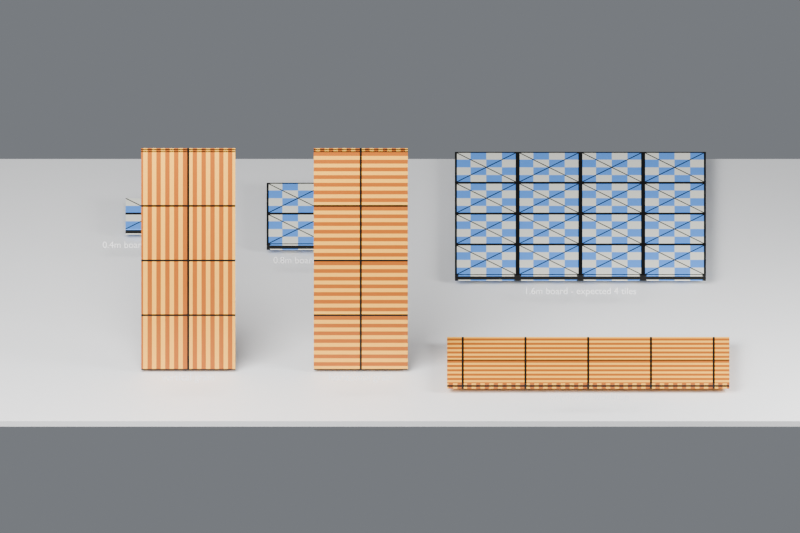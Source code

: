 # Source: uv_scale_physical_test.blend  (saved by Blender 5.1.30; exported with 4.5.12 LTS)
import bpy
from mathutils import Matrix  # noqa: F401  (used for matrix-valued properties, if any)

bpy.ops.wm.read_factory_settings(use_empty=True)
scene = bpy.context.scene
scene.name = 'Scene'

# ---- collections
col_collection = bpy.data.collections.new('Collection'); scene.collection.children.link(col_collection)

# ---- images (referenced by path relative to the original .blend; pixels are not part of the script)
import os
ASSET_DIR = os.environ.get("B2B_ASSET_DIR", "")  # directory of the original .blend (textures are referenced by path, not embedded)
HERE = os.path.dirname(os.path.abspath(__file__))  # packed textures are extracted next to this script under _unpacked/

def load_image(name, relpath, width, height, colorspace="sRGB"):
    """Load a texture the original file referenced (path relative to the .blend, or extracted next to this script)."""
    p = next((c for c in (os.path.join(HERE, relpath), os.path.join(ASSET_DIR, relpath)) if relpath and os.path.exists(c)), "")
    if p:
        img = bpy.data.images.load(p, check_existing=True)
        img.name = name
    else:  # same state as the original file: an image datablock whose file is absent (Cycles renders it pink)
        img = bpy.data.images.new(name, width, height)
        img.source = "FILE"
        img.filepath = "//" + (relpath or name)
    img.colorspace_settings.name = colorspace
    return img
img_debug_40cm_tile_image = load_image('debug_40cm_tile_image', '_unpacked/debug_40cm_tile_image.e95ce812.png', 256, 256, 'sRGB')
img_debug_grain_image = load_image('debug_grain_image', '_unpacked/debug_grain_image.bbb05292.png', 256, 256, 'sRGB')

# ---- materials (node trees are filled in below, after node groups)
mat_neutral_floor = bpy.data.materials.new('neutral_floor')
mat_neutral_floor.diffuse_color = (0.48, 0.48, 0.46, 1.0)
mat_debug_40cm_tile = bpy.data.materials.new('debug_40cm_tile')
mat_label_dark = bpy.data.materials.new('label_dark')
mat_label_dark.diffuse_color = (0.02, 0.02, 0.02, 1.0)
mat_debug_grain_direction = bpy.data.materials.new('debug_grain_direction')

# ---- material node trees
mat_neutral_floor.use_nodes = True; mat_neutral_floor.node_tree.nodes.clear()
_N = mat_neutral_floor.node_tree.nodes; _L = mat_neutral_floor.node_tree.links
n0 = _N.new('ShaderNodeBsdfPrincipled'); n0.name = 'Principled BSDF'; n0.location = (-200, 100)
n1 = _N.new('ShaderNodeOutputMaterial'); n1.name = 'Material Output'; n1.location = (200, 100)
_L.new(n0.outputs[0], n1.inputs[0])
n1.is_active_output = True
mat_debug_40cm_tile.use_nodes = True; mat_debug_40cm_tile.node_tree.nodes.clear()
_N = mat_debug_40cm_tile.node_tree.nodes; _L = mat_debug_40cm_tile.node_tree.links
n0 = _N.new('ShaderNodeUVMap'); n0.name = 'PHYSICAL_UV_MAP'; n0.location = (0, 0)
n0.uv_map = 'physical_meters'
n1 = _N.new('ShaderNodeMapping'); n1.name = 'MAPPING_NODE'; n1.location = (0, 0)
n1.inputs[3].default_value = (2.5, 2.5, 1.0)
n2 = _N.new('ShaderNodeTexImage'); n2.name = 'PHYSICAL_TILE_TEXTURE'; n2.location = (0, 0)
n2.image = img_debug_40cm_tile_image
n3 = _N.new('ShaderNodeBsdfPrincipled'); n3.name = 'Principled BSDF'; n3.location = (0, 0)
n4 = _N.new('ShaderNodeOutputMaterial'); n4.name = 'Material Output'; n4.location = (0, 0)
_L.new(n0.outputs[0], n1.inputs[0])
_L.new(n1.outputs[0], n2.inputs[0])
_L.new(n2.outputs[0], n3.inputs[0])
_L.new(n3.outputs[0], n4.inputs[0])
n4.is_active_output = True
mat_label_dark.use_nodes = True; mat_label_dark.node_tree.nodes.clear()
_N = mat_label_dark.node_tree.nodes; _L = mat_label_dark.node_tree.links
n0 = _N.new('ShaderNodeBsdfPrincipled'); n0.name = 'Principled BSDF'; n0.location = (-200, 100)
n1 = _N.new('ShaderNodeOutputMaterial'); n1.name = 'Material Output'; n1.location = (200, 100)
_L.new(n0.outputs[0], n1.inputs[0])
n1.is_active_output = True
mat_debug_grain_direction.use_nodes = True; mat_debug_grain_direction.node_tree.nodes.clear()
_N = mat_debug_grain_direction.node_tree.nodes; _L = mat_debug_grain_direction.node_tree.links
n0 = _N.new('ShaderNodeUVMap'); n0.name = 'PHYSICAL_UV_MAP'; n0.location = (0, 0)
n0.uv_map = 'physical_meters'
n1 = _N.new('ShaderNodeMapping'); n1.name = 'MAPPING_NODE'; n1.location = (0, 0)
n1.inputs[3].default_value = (2.5, 2.5, 1.0)
n2 = _N.new('ShaderNodeTexImage'); n2.name = 'PHYSICAL_TILE_TEXTURE'; n2.location = (0, 0)
n2.image = img_debug_grain_image
n3 = _N.new('ShaderNodeBsdfPrincipled'); n3.name = 'Principled BSDF'; n3.location = (0, 0)
n4 = _N.new('ShaderNodeOutputMaterial'); n4.name = 'Material Output'; n4.location = (0, 0)
_L.new(n0.outputs[0], n1.inputs[0])
_L.new(n1.outputs[0], n2.inputs[0])
_L.new(n2.outputs[0], n3.inputs[0])
_L.new(n3.outputs[0], n4.inputs[0])
n4.is_active_output = True

# ---- world
world_world = bpy.data.worlds.new('World'); scene.world = world_world
world_world.use_nodes = True; world_world.node_tree.nodes.clear()
_N = world_world.node_tree.nodes; _L = world_world.node_tree.links
n0 = _N.new('ShaderNodeOutputWorld'); n0.name = 'World Output'; n0.location = (200, 100)
n1 = _N.new('ShaderNodeBackground'); n1.name = 'Background'; n1.location = (-200, 100)
n1.inputs[0].default_value = (0.78, 0.82, 0.88, 1.0)
n1.inputs[1].default_value = 0.24
_L.new(n1.outputs[0], n0.inputs[0])
n0.is_active_output = True
world_world.color = (0.05088, 0.05088, 0.05088)
world_world.sun_shadow_jitter_overblur = 0.0

# ---- cameras
cam_camera_001 = bpy.data.cameras.new('Camera.001')
cam_camera_001.type = 'ORTHO'
cam_camera_001.ortho_scale = 5.1

# ---- lights
light_largesoftbox = bpy.data.lights.new('LargeSoftbox', 'AREA')
light_largesoftbox.energy = 600.0
light_largesoftbox.size = 4.5
light_sidereflection = bpy.data.lights.new('SideReflection', 'AREA')
light_sidereflection.energy = 120.0
light_sidereflection.size = 1.4

# ---- meshes
me_cube_001 = bpy.data.meshes.new('Cube.001')
me_cube_001.from_pydata([(-2.6, -1.7, -0.02), (-2.6, -1.7, 0.02), (-2.6, 1.7, -0.02), (-2.6, 1.7, 0.02), (2.6, -1.7, -0.02), (2.6, -1.7, 0.02), (2.6, 1.7, -0.02), (2.6, 1.7, 0.02)], [], [(0, 1, 3, 2), (2, 3, 7, 6), (6, 7, 5, 4), (4, 5, 1, 0), (2, 6, 4, 0), (7, 3, 1, 5)])
_uv = me_cube_001.uv_layers.new(name='UVMap')
_uv.uv.foreach_set('vector', [0.375, 0.0, 0.625, 0.0, 0.625, 0.25, 0.375, 0.25, 0.375, 0.25, 0.625, 0.25, 0.625, 0.5, 0.375, 0.5, 0.375, 0.5, 0.625, 0.5, 0.625, 0.75, 0.375, 0.75, 0.375, 0.75, 0.625, 0.75, 0.625, 1.0, 0.375, 1.0, 0.125, 0.5, 0.375, 0.5, 0.375, 0.75, 0.125, 0.75, 0.625, 0.5, 0.875, 0.5, 0.875, 0.75, 0.625, 0.75])
_uv.active_render = True
_uv = me_cube_001.uv_layers.new(name='physical_meters')
_uv.uv.foreach_set('vector', [-1.7, -0.02, -1.7, 0.02, 1.7, 0.02, 1.7, -0.02, -2.6, -0.02, -2.6, 0.02, 2.6, 0.02, 2.6, -0.02, 1.7, -0.02, 1.7, 0.02, -1.7, 0.02, -1.7, -0.02, 2.6, -0.02, 2.6, 0.02, -2.6, 0.02, -2.6, -0.02, -2.6, 1.7, 2.6, 1.7, 2.6, -1.7, -2.6, -1.7, 2.6, 1.7, -2.6, 1.7, -2.6, -1.7, 2.6, -1.7])
me_cube_001.materials.append(mat_neutral_floor)
me_cube_001.update()
me_cube_002 = bpy.data.meshes.new('Cube.002')
me_cube_002.from_pydata([(-0.2, -0.2, -0.02), (-0.2, -0.2, 0.02), (-0.2, 0.2, -0.02), (-0.2, 0.2, 0.02), (0.2, -0.2, -0.02), (0.2, -0.2, 0.02), (0.2, 0.2, -0.02), (0.2, 0.2, 0.02)], [], [(0, 1, 3, 2), (2, 3, 7, 6), (6, 7, 5, 4), (4, 5, 1, 0), (2, 6, 4, 0), (7, 3, 1, 5)])
_uv = me_cube_002.uv_layers.new(name='UVMap')
_uv.uv.foreach_set('vector', [0.375, 0.0, 0.625, 0.0, 0.625, 0.25, 0.375, 0.25, 0.375, 0.25, 0.625, 0.25, 0.625, 0.5, 0.375, 0.5, 0.375, 0.5, 0.625, 0.5, 0.625, 0.75, 0.375, 0.75, 0.375, 0.75, 0.625, 0.75, 0.625, 1.0, 0.375, 1.0, 0.125, 0.5, 0.375, 0.5, 0.375, 0.75, 0.125, 0.75, 0.625, 0.5, 0.875, 0.5, 0.875, 0.75, 0.625, 0.75])
_uv.active_render = True
_uv = me_cube_002.uv_layers.new(name='physical_meters')
_uv.uv.foreach_set('vector', [-0.2, -0.02, -0.2, 0.02, 0.2, 0.02, 0.2, -0.02, -0.2, -0.02, -0.2, 0.02, 0.2, 0.02, 0.2, -0.02, 0.2, -0.02, 0.2, 0.02, -0.2, 0.02, -0.2, -0.02, 0.2, -0.02, 0.2, 0.02, -0.2, 0.02, -0.2, -0.02, -0.2, 0.2, 0.2, 0.2, 0.2, -0.2, -0.2, -0.2, 0.2, 0.2, -0.2, 0.2, -0.2, -0.2, 0.2, -0.2])
me_cube_002.materials.append(mat_debug_40cm_tile)
me_cube_002.update()
me_cube_003 = bpy.data.meshes.new('Cube.003')
me_cube_003.from_pydata([(-0.4, -0.4, -0.02), (-0.4, -0.4, 0.02), (-0.4, 0.4, -0.02), (-0.4, 0.4, 0.02), (0.4, -0.4, -0.02), (0.4, -0.4, 0.02), (0.4, 0.4, -0.02), (0.4, 0.4, 0.02)], [], [(0, 1, 3, 2), (2, 3, 7, 6), (6, 7, 5, 4), (4, 5, 1, 0), (2, 6, 4, 0), (7, 3, 1, 5)])
_uv = me_cube_003.uv_layers.new(name='UVMap')
_uv.uv.foreach_set('vector', [0.375, 0.0, 0.625, 0.0, 0.625, 0.25, 0.375, 0.25, 0.375, 0.25, 0.625, 0.25, 0.625, 0.5, 0.375, 0.5, 0.375, 0.5, 0.625, 0.5, 0.625, 0.75, 0.375, 0.75, 0.375, 0.75, 0.625, 0.75, 0.625, 1.0, 0.375, 1.0, 0.125, 0.5, 0.375, 0.5, 0.375, 0.75, 0.125, 0.75, 0.625, 0.5, 0.875, 0.5, 0.875, 0.75, 0.625, 0.75])
_uv.active_render = True
_uv = me_cube_003.uv_layers.new(name='physical_meters')
_uv.uv.foreach_set('vector', [-0.4, -0.02, -0.4, 0.02, 0.4, 0.02, 0.4, -0.02, -0.4, -0.02, -0.4, 0.02, 0.4, 0.02, 0.4, -0.02, 0.4, -0.02, 0.4, 0.02, -0.4, 0.02, -0.4, -0.02, 0.4, -0.02, 0.4, 0.02, -0.4, 0.02, -0.4, -0.02, -0.4, 0.4, 0.4, 0.4, 0.4, -0.4, -0.4, -0.4, 0.4, 0.4, -0.4, 0.4, -0.4, -0.4, 0.4, -0.4])
me_cube_003.materials.append(mat_debug_40cm_tile)
me_cube_003.update()
me_cube_004 = bpy.data.meshes.new('Cube.004')
me_cube_004.from_pydata([(-0.8, -0.8, -0.02), (-0.8, -0.8, 0.02), (-0.8, 0.8, -0.02), (-0.8, 0.8, 0.02), (0.8, -0.8, -0.02), (0.8, -0.8, 0.02), (0.8, 0.8, -0.02), (0.8, 0.8, 0.02)], [], [(0, 1, 3, 2), (2, 3, 7, 6), (6, 7, 5, 4), (4, 5, 1, 0), (2, 6, 4, 0), (7, 3, 1, 5)])
_uv = me_cube_004.uv_layers.new(name='UVMap')
_uv.uv.foreach_set('vector', [0.375, 0.0, 0.625, 0.0, 0.625, 0.25, 0.375, 0.25, 0.375, 0.25, 0.625, 0.25, 0.625, 0.5, 0.375, 0.5, 0.375, 0.5, 0.625, 0.5, 0.625, 0.75, 0.375, 0.75, 0.375, 0.75, 0.625, 0.75, 0.625, 1.0, 0.375, 1.0, 0.125, 0.5, 0.375, 0.5, 0.375, 0.75, 0.125, 0.75, 0.625, 0.5, 0.875, 0.5, 0.875, 0.75, 0.625, 0.75])
_uv.active_render = True
_uv = me_cube_004.uv_layers.new(name='physical_meters')
_uv.uv.foreach_set('vector', [-0.8, -0.02, -0.8, 0.02, 0.8, 0.02, 0.8, -0.02, -0.8, -0.02, -0.8, 0.02, 0.8, 0.02, 0.8, -0.02, 0.8, -0.02, 0.8, 0.02, -0.8, 0.02, -0.8, -0.02, 0.8, -0.02, 0.8, 0.02, -0.8, 0.02, -0.8, -0.02, -0.8, 0.8, 0.8, 0.8, 0.8, -0.8, -0.8, -0.8, 0.8, 0.8, -0.8, 0.8, -0.8, -0.8, 0.8, -0.8])
me_cube_004.materials.append(mat_debug_40cm_tile)
me_cube_004.update()
me_cube_005 = bpy.data.meshes.new('Cube.005')
me_cube_005.from_pydata([(-0.3, -0.02, -0.8), (-0.3, -0.02, 0.8), (-0.3, 0.02, -0.8), (-0.3, 0.02, 0.8), (0.3, -0.02, -0.8), (0.3, -0.02, 0.8), (0.3, 0.02, -0.8), (0.3, 0.02, 0.8)], [], [(0, 1, 3, 2), (2, 3, 7, 6), (6, 7, 5, 4), (4, 5, 1, 0), (2, 6, 4, 0), (7, 3, 1, 5)])
_uv = me_cube_005.uv_layers.new(name='UVMap')
_uv.uv.foreach_set('vector', [0.375, 0.0, 0.625, 0.0, 0.625, 0.25, 0.375, 0.25, 0.375, 0.25, 0.625, 0.25, 0.625, 0.5, 0.375, 0.5, 0.375, 0.5, 0.625, 0.5, 0.625, 0.75, 0.375, 0.75, 0.375, 0.75, 0.625, 0.75, 0.625, 1.0, 0.375, 1.0, 0.125, 0.5, 0.375, 0.5, 0.375, 0.75, 0.125, 0.75, 0.625, 0.5, 0.875, 0.5, 0.875, 0.75, 0.625, 0.75])
_uv.active_render = True
_uv = me_cube_005.uv_layers.new(name='physical_meters')
_uv.uv.foreach_set('vector', [-0.02, -0.8, -0.02, 0.8, 0.02, 0.8, 0.02, -0.8, -0.3, -0.8, -0.3, 0.8, 0.3, 0.8, 0.3, -0.8, 0.02, -0.8, 0.02, 0.8, -0.02, 0.8, -0.02, -0.8, 0.3, -0.8, 0.3, 0.8, -0.3, 0.8, -0.3, -0.8, -0.3, 0.02, 0.3, 0.02, 0.3, -0.02, -0.3, -0.02, 0.3, 0.02, -0.3, 0.02, -0.3, -0.02, 0.3, -0.02])
me_cube_005.materials.append(mat_debug_grain_direction)
me_cube_005.update()
me_cube_006 = bpy.data.meshes.new('Cube.006')
me_cube_006.from_pydata([(-0.3, -0.02, -0.8), (-0.3, -0.02, 0.8), (-0.3, 0.02, -0.8), (-0.3, 0.02, 0.8), (0.3, -0.02, -0.8), (0.3, -0.02, 0.8), (0.3, 0.02, -0.8), (0.3, 0.02, 0.8)], [], [(0, 1, 3, 2), (2, 3, 7, 6), (6, 7, 5, 4), (4, 5, 1, 0), (2, 6, 4, 0), (7, 3, 1, 5)])
_uv = me_cube_006.uv_layers.new(name='UVMap')
_uv.uv.foreach_set('vector', [0.375, 0.0, 0.625, 0.0, 0.625, 0.25, 0.375, 0.25, 0.375, 0.25, 0.625, 0.25, 0.625, 0.5, 0.375, 0.5, 0.375, 0.5, 0.625, 0.5, 0.625, 0.75, 0.375, 0.75, 0.375, 0.75, 0.625, 0.75, 0.625, 1.0, 0.375, 1.0, 0.125, 0.5, 0.375, 0.5, 0.375, 0.75, 0.125, 0.75, 0.625, 0.5, 0.875, 0.5, 0.875, 0.75, 0.625, 0.75])
_uv.active_render = True
_uv = me_cube_006.uv_layers.new(name='physical_meters')
_uv.uv.foreach_set('vector', [-0.8, -0.02, 0.8, -0.02, 0.8, 0.02, -0.8, 0.02, -0.8, -0.3, 0.8, -0.3, 0.8, 0.3, -0.8, 0.3, -0.8, 0.02, 0.8, 0.02, 0.8, -0.02, -0.8, -0.02, -0.8, 0.3, 0.8, 0.3, 0.8, -0.3, -0.8, -0.3, -0.3, 0.02, 0.3, 0.02, 0.3, -0.02, -0.3, -0.02, 0.3, 0.02, -0.3, 0.02, -0.3, -0.02, 0.3, -0.02])
me_cube_006.materials.append(mat_debug_grain_direction)
me_cube_006.update()
me_cube_007 = bpy.data.meshes.new('Cube.007')
me_cube_007.from_pydata([(-0.9, -0.3, -0.02), (-0.9, -0.3, 0.02), (-0.9, 0.3, -0.02), (-0.9, 0.3, 0.02), (0.9, -0.3, -0.02), (0.9, -0.3, 0.02), (0.9, 0.3, -0.02), (0.9, 0.3, 0.02)], [], [(0, 1, 3, 2), (2, 3, 7, 6), (6, 7, 5, 4), (4, 5, 1, 0), (2, 6, 4, 0), (7, 3, 1, 5)])
_uv = me_cube_007.uv_layers.new(name='UVMap')
_uv.uv.foreach_set('vector', [0.375, 0.0, 0.625, 0.0, 0.625, 0.25, 0.375, 0.25, 0.375, 0.25, 0.625, 0.25, 0.625, 0.5, 0.375, 0.5, 0.375, 0.5, 0.625, 0.5, 0.625, 0.75, 0.375, 0.75, 0.375, 0.75, 0.625, 0.75, 0.625, 1.0, 0.375, 1.0, 0.125, 0.5, 0.375, 0.5, 0.375, 0.75, 0.125, 0.75, 0.625, 0.5, 0.875, 0.5, 0.875, 0.75, 0.625, 0.75])
_uv.active_render = True
_uv = me_cube_007.uv_layers.new(name='physical_meters')
_uv.uv.foreach_set('vector', [-0.3, -0.02, -0.3, 0.02, 0.3, 0.02, 0.3, -0.02, -0.9, -0.02, -0.9, 0.02, 0.9, 0.02, 0.9, -0.02, 0.3, -0.02, 0.3, 0.02, -0.3, 0.02, -0.3, -0.02, 0.9, -0.02, 0.9, 0.02, -0.9, 0.02, -0.9, -0.02, 0.3, -0.9, 0.3, 0.9, -0.3, 0.9, -0.3, -0.9, 0.3, 0.9, 0.3, -0.9, -0.3, -0.9, -0.3, 0.9])
me_cube_007.materials.append(mat_debug_grain_direction)
me_cube_007.update()

# ---- curves / text
txt_label_0_4m_board___expected_1_tile = bpy.data.curves.new('label_0.4m board - expected 1 tile', 'FONT')
txt_label_0_4m_board___expected_1_tile.dimensions = '2D'
txt_label_0_4m_board___expected_1_tile.body = '0.4m board - expected 1 tile'
txt_label_0_4m_board___expected_1_tile.materials.append(mat_label_dark)
txt_label_0_4m_board___expected_1_tile.align_x = 'CENTER'
txt_label_0_4m_board___expected_1_tile.size = 0.06
txt_label_0_8m_board___expected_2_tiles = bpy.data.curves.new('label_0.8m board - expected 2 tiles', 'FONT')
txt_label_0_8m_board___expected_2_tiles.dimensions = '2D'
txt_label_0_8m_board___expected_2_tiles.body = '0.8m board - expected 2 tiles'
txt_label_0_8m_board___expected_2_tiles.materials.append(mat_label_dark)
txt_label_0_8m_board___expected_2_tiles.align_x = 'CENTER'
txt_label_0_8m_board___expected_2_tiles.size = 0.06
txt_label_1_6m_board___expected_4_tiles = bpy.data.curves.new('label_1.6m board - expected 4 tiles', 'FONT')
txt_label_1_6m_board___expected_4_tiles.dimensions = '2D'
txt_label_1_6m_board___expected_4_tiles.body = '1.6m board - expected 4 tiles'
txt_label_1_6m_board___expected_4_tiles.materials.append(mat_label_dark)
txt_label_1_6m_board___expected_4_tiles.align_x = 'CENTER'
txt_label_1_6m_board___expected_4_tiles.size = 0.06
txt_label_vertical_grain = bpy.data.curves.new('label_vertical grain', 'FONT')
txt_label_vertical_grain.dimensions = '2D'
txt_label_vertical_grain.body = 'vertical grain'
txt_label_vertical_grain.materials.append(mat_label_dark)
txt_label_vertical_grain.align_x = 'CENTER'
txt_label_vertical_grain.size = 0.065
txt_label_horizontal_grain = bpy.data.curves.new('label_horizontal grain', 'FONT')
txt_label_horizontal_grain.dimensions = '2D'
txt_label_horizontal_grain.body = 'horizontal grain'
txt_label_horizontal_grain.materials.append(mat_label_dark)
txt_label_horizontal_grain.align_x = 'CENTER'
txt_label_horizontal_grain.size = 0.065
txt_label_lengthwise_worktop = bpy.data.curves.new('label_lengthwise worktop', 'FONT')
txt_label_lengthwise_worktop.dimensions = '2D'
txt_label_lengthwise_worktop.body = 'lengthwise worktop'
txt_label_lengthwise_worktop.materials.append(mat_label_dark)
txt_label_lengthwise_worktop.align_x = 'CENTER'
txt_label_lengthwise_worktop.size = 0.065

# ---- objects
ob_floor = bpy.data.objects.new('floor', me_cube_001)
ob_board_40cm = bpy.data.objects.new('board_40cm', me_cube_002)
ob_label_0_4m_board___expected_1_tile = bpy.data.objects.new('label_0.4m board - expected 1 tile', txt_label_0_4m_board___expected_1_tile)
ob_board_80cm = bpy.data.objects.new('board_80cm', me_cube_003)
ob_label_0_8m_board___expected_2_tiles = bpy.data.objects.new('label_0.8m board - expected 2 tiles', txt_label_0_8m_board___expected_2_tiles)
ob_board_160cm = bpy.data.objects.new('board_160cm', me_cube_004)
ob_label_1_6m_board___expected_4_tiles = bpy.data.objects.new('label_1.6m board - expected 4 tiles', txt_label_1_6m_board___expected_4_tiles)
ob_vertical_grain_door = bpy.data.objects.new('vertical_grain_door', me_cube_005)
ob_label_vertical_grain = bpy.data.objects.new('label_vertical grain', txt_label_vertical_grain)
ob_horizontal_grain_door = bpy.data.objects.new('horizontal_grain_door', me_cube_006)
ob_label_horizontal_grain = bpy.data.objects.new('label_horizontal grain', txt_label_horizontal_grain)
ob_lengthwise_worktop = bpy.data.objects.new('lengthwise_worktop', me_cube_007)
ob_label_lengthwise_worktop = bpy.data.objects.new('label_lengthwise worktop', txt_label_lengthwise_worktop)
ob_largesoftbox = bpy.data.objects.new('LargeSoftbox', light_largesoftbox)
ob_sidereflection = bpy.data.objects.new('SideReflection', light_sidereflection)
ob_camera = bpy.data.objects.new('Camera', cam_camera_001)

# ---- transforms, parenting, visibility, modifiers, constraints
ob_floor.location = (0.0, 0.0, -0.04)
ob_board_40cm.location = (-1.55, 0.85, 0.04)
ob_label_0_4m_board___expected_1_tile.location = (-1.55, 0.37, 0.08)
ob_label_0_4m_board___expected_1_tile.rotation_euler = (1.169, 0.0, 0.0)
ob_board_80cm.location = (-0.45, 0.85, 0.04)
ob_label_0_8m_board___expected_2_tiles.location = (-0.45, 0.17, 0.08)
ob_label_0_8m_board___expected_2_tiles.rotation_euler = (1.169, 0.0, 0.0)
ob_board_160cm.location = (1.15, 0.85, 0.04)
ob_label_1_6m_board___expected_4_tiles.location = (1.15, -0.23, 0.08)
ob_label_1_6m_board___expected_4_tiles.rotation_euler = (1.169, 0.0, 0.0)
ob_vertical_grain_door.location = (-1.35, -1.05, 0.8)
ob_label_vertical_grain.location = (-1.35, -1.42, 0.12)
ob_label_vertical_grain.rotation_euler = (1.169, 0.0, 0.0)
ob_horizontal_grain_door.location = (-0.25, -1.05, 0.8)
ob_label_horizontal_grain.location = (-0.25, -1.42, 0.12)
ob_label_horizontal_grain.rotation_euler = (1.169, 0.0, 0.0)
ob_lengthwise_worktop.location = (1.2, -1.05, 0.04)
ob_label_lengthwise_worktop.location = (1.2, -1.62, 0.09)
ob_label_lengthwise_worktop.rotation_euler = (1.169, 0.0, 0.0)
ob_largesoftbox.location = (-2.4, -4.0, 4.2)
ob_largesoftbox.rotation_euler = (0.8558, -2.311e-08, -0.5404)
ob_sidereflection.location = (3.6, -2.2, 2.0)
ob_sidereflection.rotation_euler = (1.158, -1.008e-07, 1.022)
ob_camera.location = (0.0, -5.4, 3.2)
ob_camera.rotation_euler = (1.057, -0.0, 0.0)

# ---- collection membership
col_collection.objects.link(ob_floor)
col_collection.objects.link(ob_board_40cm)
col_collection.objects.link(ob_label_0_4m_board___expected_1_tile)
col_collection.objects.link(ob_board_80cm)
col_collection.objects.link(ob_label_0_8m_board___expected_2_tiles)
col_collection.objects.link(ob_board_160cm)
col_collection.objects.link(ob_label_1_6m_board___expected_4_tiles)
col_collection.objects.link(ob_vertical_grain_door)
col_collection.objects.link(ob_label_vertical_grain)
col_collection.objects.link(ob_horizontal_grain_door)
col_collection.objects.link(ob_label_horizontal_grain)
col_collection.objects.link(ob_lengthwise_worktop)
col_collection.objects.link(ob_label_lengthwise_worktop)
col_collection.objects.link(ob_largesoftbox)
col_collection.objects.link(ob_sidereflection)
col_collection.objects.link(ob_camera)

# ---- scene / render settings (as saved in the file)
scene.camera = ob_camera
scene.frame_start = 1; scene.frame_end = 250; scene.frame_set(1)
scene.render.engine = 'CYCLES'
scene.render.resolution_x = 1800
scene.render.resolution_y = 1200
scene.render.bake_bias = 0.0
scene.render.bake_samples = 0
scene.cycles.samples = 64
scene.cycles.sampling_pattern = 'TABULATED_SOBOL'
scene.eevee.use_volume_custom_range = False
scene.view_settings.look = 'AgX - Medium High Contrast'
bpy.context.view_layer.update()
